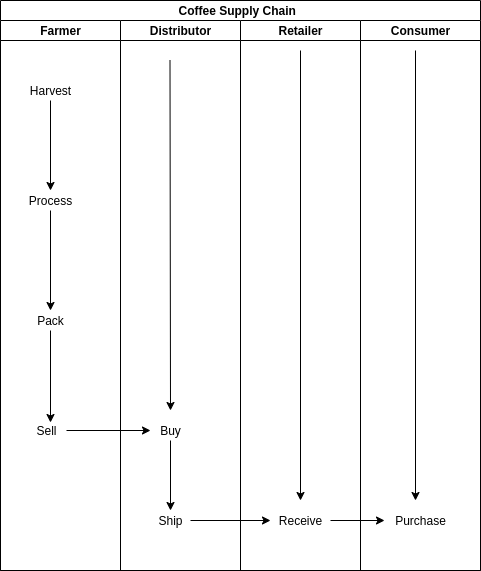

The diagram above was exported from draw.io. Its source (the exported page's mxGraphModel, read from the mxfile embedded in the PNG):
<mxGraphModel dx="1137" dy="1690" grid="1" gridSize="10" guides="1" tooltips="1" connect="1" arrows="1" fold="1" page="1" pageScale="1" pageWidth="850" pageHeight="1100" math="0" shadow="0">
  <root>
    <mxCell id="0" />
    <mxCell id="1" parent="0" />
    <mxCell id="PVDh4yNjAMKFhzwSpeLq-1" value="Coffee Supply Chain&amp;nbsp;&amp;nbsp;" style="swimlane;html=1;childLayout=stackLayout;resizeParent=1;resizeParentMax=0;startSize=20;" parent="1" vertex="1">
      <mxGeometry x="30" y="120" width="480" height="570" as="geometry" />
    </mxCell>
    <mxCell id="PVDh4yNjAMKFhzwSpeLq-2" value="Farmer" style="swimlane;html=1;startSize=20;" parent="PVDh4yNjAMKFhzwSpeLq-1" vertex="1">
      <mxGeometry y="20" width="120" height="550" as="geometry" />
    </mxCell>
    <mxCell id="PVDh4yNjAMKFhzwSpeLq-29" style="edgeStyle=orthogonalEdgeStyle;rounded=0;orthogonalLoop=1;jettySize=auto;html=1;" parent="PVDh4yNjAMKFhzwSpeLq-2" source="PVDh4yNjAMKFhzwSpeLq-19" target="PVDh4yNjAMKFhzwSpeLq-20" edge="1">
      <mxGeometry relative="1" as="geometry" />
    </mxCell>
    <mxCell id="PVDh4yNjAMKFhzwSpeLq-19" value="Harvest" style="text;html=1;align=center;verticalAlign=middle;resizable=0;points=[];autosize=1;" parent="PVDh4yNjAMKFhzwSpeLq-2" vertex="1">
      <mxGeometry x="20" y="60" width="60" height="20" as="geometry" />
    </mxCell>
    <mxCell id="PVDh4yNjAMKFhzwSpeLq-20" value="Process" style="text;html=1;align=center;verticalAlign=middle;resizable=0;points=[];autosize=1;" parent="PVDh4yNjAMKFhzwSpeLq-2" vertex="1">
      <mxGeometry x="20" y="170" width="60" height="20" as="geometry" />
    </mxCell>
    <mxCell id="PVDh4yNjAMKFhzwSpeLq-22" value="Sell" style="text;html=1;align=center;verticalAlign=middle;resizable=0;points=[];autosize=1;" parent="PVDh4yNjAMKFhzwSpeLq-2" vertex="1">
      <mxGeometry x="26" y="400" width="40" height="20" as="geometry" />
    </mxCell>
    <mxCell id="PVDh4yNjAMKFhzwSpeLq-21" value="Pack" style="text;html=1;align=center;verticalAlign=middle;resizable=0;points=[];autosize=1;" parent="PVDh4yNjAMKFhzwSpeLq-2" vertex="1">
      <mxGeometry x="30" y="290" width="40" height="20" as="geometry" />
    </mxCell>
    <mxCell id="PVDh4yNjAMKFhzwSpeLq-27" style="edgeStyle=orthogonalEdgeStyle;rounded=0;orthogonalLoop=1;jettySize=auto;html=1;entryX=0.6;entryY=0.1;entryDx=0;entryDy=0;entryPerimeter=0;" parent="PVDh4yNjAMKFhzwSpeLq-2" source="PVDh4yNjAMKFhzwSpeLq-21" target="PVDh4yNjAMKFhzwSpeLq-22" edge="1">
      <mxGeometry relative="1" as="geometry" />
    </mxCell>
    <mxCell id="PVDh4yNjAMKFhzwSpeLq-30" style="edgeStyle=orthogonalEdgeStyle;rounded=0;orthogonalLoop=1;jettySize=auto;html=1;" parent="PVDh4yNjAMKFhzwSpeLq-2" source="PVDh4yNjAMKFhzwSpeLq-20" target="PVDh4yNjAMKFhzwSpeLq-21" edge="1">
      <mxGeometry relative="1" as="geometry" />
    </mxCell>
    <mxCell id="PVDh4yNjAMKFhzwSpeLq-3" value="Distributor" style="swimlane;html=1;startSize=20;" parent="PVDh4yNjAMKFhzwSpeLq-1" vertex="1">
      <mxGeometry x="120" y="20" width="120" height="550" as="geometry" />
    </mxCell>
    <mxCell id="PVDh4yNjAMKFhzwSpeLq-24" value="Ship" style="text;html=1;align=center;verticalAlign=middle;resizable=0;points=[];autosize=1;" parent="PVDh4yNjAMKFhzwSpeLq-3" vertex="1">
      <mxGeometry x="30" y="490" width="40" height="20" as="geometry" />
    </mxCell>
    <mxCell id="PVDh4yNjAMKFhzwSpeLq-32" style="edgeStyle=orthogonalEdgeStyle;rounded=0;orthogonalLoop=1;jettySize=auto;html=1;" parent="PVDh4yNjAMKFhzwSpeLq-3" source="PVDh4yNjAMKFhzwSpeLq-23" target="PVDh4yNjAMKFhzwSpeLq-24" edge="1">
      <mxGeometry relative="1" as="geometry" />
    </mxCell>
    <mxCell id="PVDh4yNjAMKFhzwSpeLq-23" value="Buy&lt;br&gt;" style="text;html=1;align=center;verticalAlign=middle;resizable=0;points=[];autosize=1;" parent="PVDh4yNjAMKFhzwSpeLq-3" vertex="1">
      <mxGeometry x="30" y="400" width="40" height="20" as="geometry" />
    </mxCell>
    <mxCell id="cwUxn8n06QkW6brEfa-_-2" value="" style="endArrow=classic;html=1;" edge="1" parent="PVDh4yNjAMKFhzwSpeLq-3">
      <mxGeometry width="50" height="50" relative="1" as="geometry">
        <mxPoint x="49.5" y="40" as="sourcePoint" />
        <mxPoint x="50" y="390" as="targetPoint" />
      </mxGeometry>
    </mxCell>
    <object label="Retailer" d="" id="PVDh4yNjAMKFhzwSpeLq-4">
      <mxCell style="swimlane;html=1;startSize=20;" parent="PVDh4yNjAMKFhzwSpeLq-1" vertex="1">
        <mxGeometry x="240" y="20" width="120" height="550" as="geometry" />
      </mxCell>
    </object>
    <mxCell id="PVDh4yNjAMKFhzwSpeLq-25" value="Receive" style="text;html=1;align=center;verticalAlign=middle;resizable=0;points=[];autosize=1;" parent="PVDh4yNjAMKFhzwSpeLq-4" vertex="1">
      <mxGeometry x="30" y="490" width="60" height="20" as="geometry" />
    </mxCell>
    <mxCell id="cwUxn8n06QkW6brEfa-_-1" value="" style="endArrow=classic;html=1;" edge="1" parent="PVDh4yNjAMKFhzwSpeLq-4">
      <mxGeometry width="50" height="50" relative="1" as="geometry">
        <mxPoint x="60" y="30" as="sourcePoint" />
        <mxPoint x="60" y="480" as="targetPoint" />
      </mxGeometry>
    </mxCell>
    <object label="Consumer" d="" id="PVDh4yNjAMKFhzwSpeLq-18">
      <mxCell style="swimlane;html=1;startSize=20;" parent="PVDh4yNjAMKFhzwSpeLq-1" vertex="1">
        <mxGeometry x="360" y="20" width="120" height="550" as="geometry" />
      </mxCell>
    </object>
    <mxCell id="PVDh4yNjAMKFhzwSpeLq-26" value="Purchase" style="text;html=1;align=center;verticalAlign=middle;resizable=0;points=[];autosize=1;" parent="PVDh4yNjAMKFhzwSpeLq-18" vertex="1">
      <mxGeometry x="25" y="490" width="70" height="20" as="geometry" />
    </mxCell>
    <mxCell id="PVDh4yNjAMKFhzwSpeLq-31" style="edgeStyle=orthogonalEdgeStyle;rounded=0;orthogonalLoop=1;jettySize=auto;html=1;" parent="PVDh4yNjAMKFhzwSpeLq-1" source="PVDh4yNjAMKFhzwSpeLq-22" target="PVDh4yNjAMKFhzwSpeLq-23" edge="1">
      <mxGeometry relative="1" as="geometry" />
    </mxCell>
    <mxCell id="PVDh4yNjAMKFhzwSpeLq-33" style="edgeStyle=orthogonalEdgeStyle;rounded=0;orthogonalLoop=1;jettySize=auto;html=1;" parent="PVDh4yNjAMKFhzwSpeLq-1" source="PVDh4yNjAMKFhzwSpeLq-24" target="PVDh4yNjAMKFhzwSpeLq-25" edge="1">
      <mxGeometry relative="1" as="geometry" />
    </mxCell>
    <mxCell id="cwUxn8n06QkW6brEfa-_-3" style="edgeStyle=orthogonalEdgeStyle;rounded=0;orthogonalLoop=1;jettySize=auto;html=1;entryX=-0.014;entryY=0.5;entryDx=0;entryDy=0;entryPerimeter=0;" edge="1" parent="PVDh4yNjAMKFhzwSpeLq-1" source="PVDh4yNjAMKFhzwSpeLq-25" target="PVDh4yNjAMKFhzwSpeLq-26">
      <mxGeometry relative="1" as="geometry" />
    </mxCell>
    <mxCell id="PVDh4yNjAMKFhzwSpeLq-34" value="" style="endArrow=classic;html=1;" parent="1" edge="1">
      <mxGeometry width="50" height="50" relative="1" as="geometry">
        <mxPoint x="445" y="170" as="sourcePoint" />
        <mxPoint x="445" y="620" as="targetPoint" />
      </mxGeometry>
    </mxCell>
  </root>
</mxGraphModel>